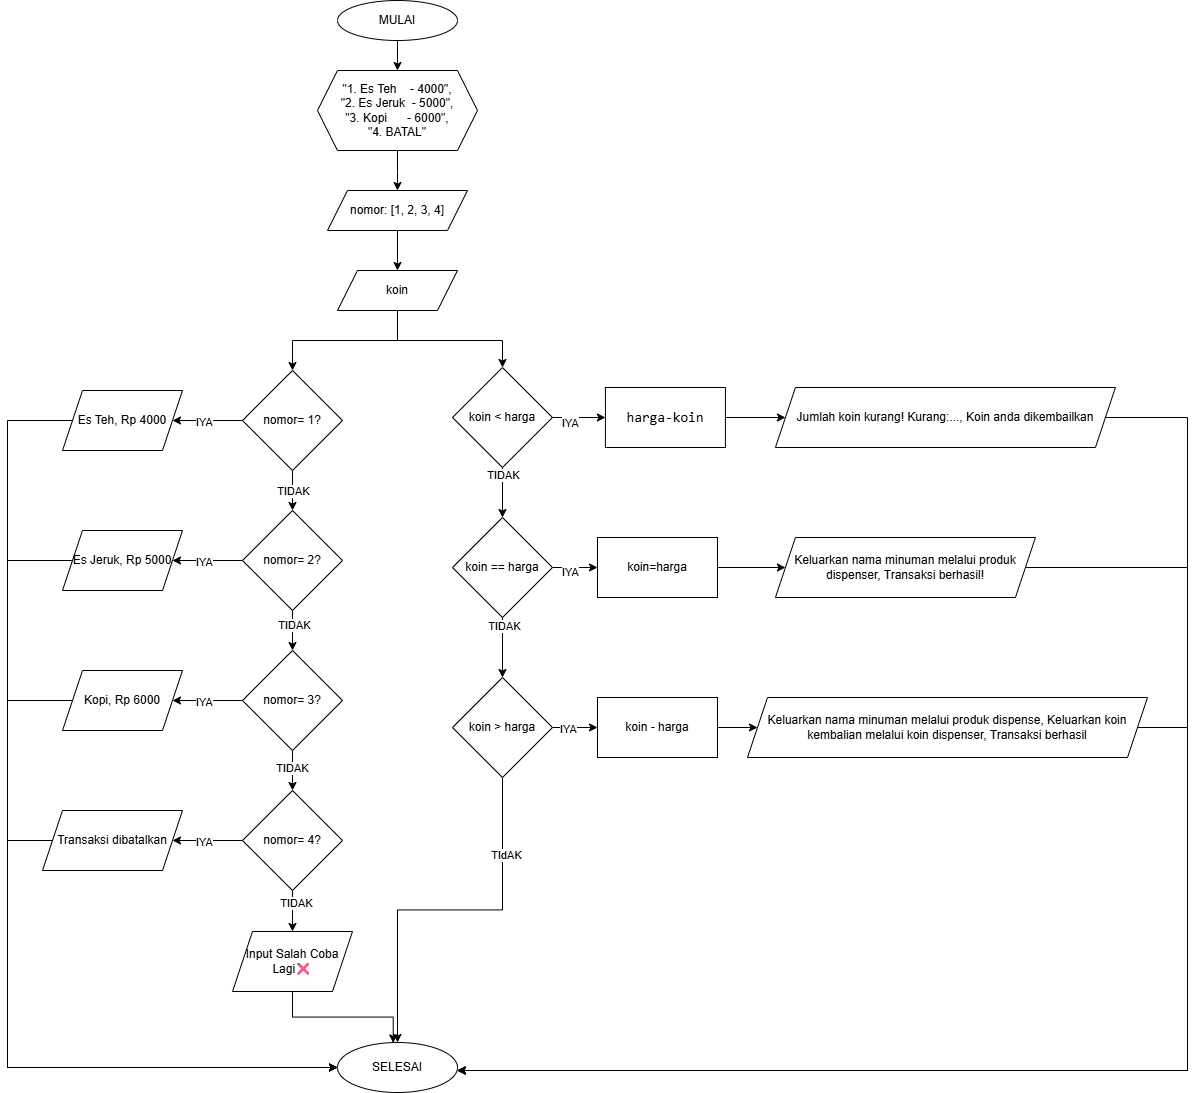

The diagram above was exported from draw.io. Its source (the exported page's mxGraphModel, read from the mxfile embedded in the PNG):
<mxGraphModel dx="1237" dy="664" grid="1" gridSize="10" guides="1" tooltips="1" connect="1" arrows="1" fold="1" page="1" pageScale="1" pageWidth="1654" pageHeight="2336" math="0" shadow="0">
  <root>
    <mxCell id="0" />
    <mxCell id="1" parent="0" />
    <mxCell id="E9R9cgudBp4wcoKY_d7J-3" value="" style="edgeStyle=orthogonalEdgeStyle;rounded=0;orthogonalLoop=1;jettySize=auto;html=1;" parent="1" source="E9R9cgudBp4wcoKY_d7J-1" edge="1">
      <mxGeometry relative="1" as="geometry">
        <mxPoint x="750" y="150" as="targetPoint" />
      </mxGeometry>
    </mxCell>
    <mxCell id="E9R9cgudBp4wcoKY_d7J-1" value="MULAI" style="ellipse;whiteSpace=wrap;html=1;" parent="1" vertex="1">
      <mxGeometry x="690" y="80" width="120" height="40" as="geometry" />
    </mxCell>
    <mxCell id="E9R9cgudBp4wcoKY_d7J-4" value="" style="edgeStyle=orthogonalEdgeStyle;rounded=0;orthogonalLoop=1;jettySize=auto;html=1;" parent="1" target="E9R9cgudBp4wcoKY_d7J-6" edge="1">
      <mxGeometry relative="1" as="geometry">
        <mxPoint x="750" y="230" as="sourcePoint" />
      </mxGeometry>
    </mxCell>
    <mxCell id="E9R9cgudBp4wcoKY_d7J-5" value="" style="edgeStyle=orthogonalEdgeStyle;rounded=0;orthogonalLoop=1;jettySize=auto;html=1;entryX=0.5;entryY=0;entryDx=0;entryDy=0;" parent="1" source="E9R9cgudBp4wcoKY_d7J-6" edge="1">
      <mxGeometry relative="1" as="geometry">
        <mxPoint x="750" y="350" as="targetPoint" />
      </mxGeometry>
    </mxCell>
    <mxCell id="E9R9cgudBp4wcoKY_d7J-6" value="nomor: [1, 2, 3, 4]" style="shape=parallelogram;perimeter=parallelogramPerimeter;whiteSpace=wrap;html=1;fixedSize=1;" parent="1" vertex="1">
      <mxGeometry x="680" y="270" width="140" height="40" as="geometry" />
    </mxCell>
    <mxCell id="E9R9cgudBp4wcoKY_d7J-7" value="&quot;1. Es Teh&amp;nbsp; &amp;nbsp; - 4000&quot;,&lt;div&gt;&quot;2. Es Jeruk&amp;nbsp; - 5000&quot;,&lt;/div&gt;&lt;div&gt;&quot;3. Kopi&amp;nbsp; &amp;nbsp; &amp;nbsp; - 6000&quot;,&lt;/div&gt;&lt;div&gt;&quot;4. BATAL&quot;&lt;/div&gt;" style="shape=hexagon;perimeter=hexagonPerimeter2;whiteSpace=wrap;html=1;fixedSize=1;" parent="1" vertex="1">
      <mxGeometry x="670" y="150" width="160" height="80" as="geometry" />
    </mxCell>
    <mxCell id="E9R9cgudBp4wcoKY_d7J-12" style="edgeStyle=orthogonalEdgeStyle;rounded=0;orthogonalLoop=1;jettySize=auto;html=1;entryX=0.5;entryY=0;entryDx=0;entryDy=0;" parent="1" source="E9R9cgudBp4wcoKY_d7J-8" target="E9R9cgudBp4wcoKY_d7J-10" edge="1">
      <mxGeometry relative="1" as="geometry">
        <Array as="points">
          <mxPoint x="750" y="420" />
          <mxPoint x="645" y="420" />
        </Array>
      </mxGeometry>
    </mxCell>
    <mxCell id="E9R9cgudBp4wcoKY_d7J-13" style="edgeStyle=orthogonalEdgeStyle;rounded=0;orthogonalLoop=1;jettySize=auto;html=1;" parent="1" source="E9R9cgudBp4wcoKY_d7J-8" target="E9R9cgudBp4wcoKY_d7J-40" edge="1">
      <mxGeometry relative="1" as="geometry">
        <mxPoint x="854.9699999999998" y="440" as="targetPoint" />
        <Array as="points">
          <mxPoint x="750" y="420" />
          <mxPoint x="855" y="420" />
        </Array>
      </mxGeometry>
    </mxCell>
    <mxCell id="E9R9cgudBp4wcoKY_d7J-8" value="koin" style="shape=parallelogram;perimeter=parallelogramPerimeter;whiteSpace=wrap;html=1;fixedSize=1;" parent="1" vertex="1">
      <mxGeometry x="690" y="350" width="120" height="40" as="geometry" />
    </mxCell>
    <mxCell id="E9R9cgudBp4wcoKY_d7J-14" style="edgeStyle=orthogonalEdgeStyle;rounded=0;orthogonalLoop=1;jettySize=auto;html=1;" parent="1" source="E9R9cgudBp4wcoKY_d7J-10" edge="1">
      <mxGeometry relative="1" as="geometry">
        <mxPoint x="525" y="500" as="targetPoint" />
      </mxGeometry>
    </mxCell>
    <mxCell id="E9R9cgudBp4wcoKY_d7J-15" value="IYA" style="edgeLabel;html=1;align=center;verticalAlign=middle;resizable=0;points=[];" parent="E9R9cgudBp4wcoKY_d7J-14" vertex="1" connectable="0">
      <mxGeometry x="0.1143" y="1" relative="1" as="geometry">
        <mxPoint as="offset" />
      </mxGeometry>
    </mxCell>
    <mxCell id="E9R9cgudBp4wcoKY_d7J-29" value="" style="edgeStyle=orthogonalEdgeStyle;rounded=0;orthogonalLoop=1;jettySize=auto;html=1;" parent="1" source="E9R9cgudBp4wcoKY_d7J-10" target="E9R9cgudBp4wcoKY_d7J-19" edge="1">
      <mxGeometry relative="1" as="geometry" />
    </mxCell>
    <mxCell id="E9R9cgudBp4wcoKY_d7J-32" value="TIDAK" style="edgeLabel;html=1;align=center;verticalAlign=middle;resizable=0;points=[];" parent="E9R9cgudBp4wcoKY_d7J-29" vertex="1" connectable="0">
      <mxGeometry x="0.0167" relative="1" as="geometry">
        <mxPoint as="offset" />
      </mxGeometry>
    </mxCell>
    <mxCell id="E9R9cgudBp4wcoKY_d7J-10" value="nomor= 1?" style="rhombus;whiteSpace=wrap;html=1;" parent="1" vertex="1">
      <mxGeometry x="595" y="450" width="100" height="100" as="geometry" />
    </mxCell>
    <mxCell id="E9R9cgudBp4wcoKY_d7J-78" style="edgeStyle=orthogonalEdgeStyle;rounded=0;orthogonalLoop=1;jettySize=auto;html=1;entryX=0;entryY=0.5;entryDx=0;entryDy=0;" parent="1" source="E9R9cgudBp4wcoKY_d7J-16" target="E9R9cgudBp4wcoKY_d7J-77" edge="1">
      <mxGeometry relative="1" as="geometry">
        <Array as="points">
          <mxPoint x="360" y="500" />
          <mxPoint x="360" y="1147" />
        </Array>
      </mxGeometry>
    </mxCell>
    <mxCell id="E9R9cgudBp4wcoKY_d7J-16" value="Es Teh, Rp 4000" style="shape=parallelogram;perimeter=parallelogramPerimeter;whiteSpace=wrap;html=1;fixedSize=1;" parent="1" vertex="1">
      <mxGeometry x="415" y="470" width="120" height="60" as="geometry" />
    </mxCell>
    <mxCell id="E9R9cgudBp4wcoKY_d7J-17" style="edgeStyle=orthogonalEdgeStyle;rounded=0;orthogonalLoop=1;jettySize=auto;html=1;" parent="1" source="E9R9cgudBp4wcoKY_d7J-19" edge="1">
      <mxGeometry relative="1" as="geometry">
        <mxPoint x="525" y="640" as="targetPoint" />
      </mxGeometry>
    </mxCell>
    <mxCell id="E9R9cgudBp4wcoKY_d7J-18" value="IYA" style="edgeLabel;html=1;align=center;verticalAlign=middle;resizable=0;points=[];" parent="E9R9cgudBp4wcoKY_d7J-17" vertex="1" connectable="0">
      <mxGeometry x="0.1143" y="1" relative="1" as="geometry">
        <mxPoint as="offset" />
      </mxGeometry>
    </mxCell>
    <mxCell id="E9R9cgudBp4wcoKY_d7J-30" value="" style="edgeStyle=orthogonalEdgeStyle;rounded=0;orthogonalLoop=1;jettySize=auto;html=1;" parent="1" source="E9R9cgudBp4wcoKY_d7J-19" target="E9R9cgudBp4wcoKY_d7J-23" edge="1">
      <mxGeometry relative="1" as="geometry" />
    </mxCell>
    <mxCell id="E9R9cgudBp4wcoKY_d7J-34" value="TIDAK" style="edgeLabel;html=1;align=center;verticalAlign=middle;resizable=0;points=[];" parent="E9R9cgudBp4wcoKY_d7J-30" vertex="1" connectable="0">
      <mxGeometry x="-0.3167" y="1" relative="1" as="geometry">
        <mxPoint as="offset" />
      </mxGeometry>
    </mxCell>
    <mxCell id="E9R9cgudBp4wcoKY_d7J-19" value="nomor= 2?" style="rhombus;whiteSpace=wrap;html=1;" parent="1" vertex="1">
      <mxGeometry x="595" y="590" width="100" height="100" as="geometry" />
    </mxCell>
    <mxCell id="E9R9cgudBp4wcoKY_d7J-79" style="edgeStyle=orthogonalEdgeStyle;rounded=0;orthogonalLoop=1;jettySize=auto;html=1;entryX=0;entryY=0.5;entryDx=0;entryDy=0;" parent="1" source="E9R9cgudBp4wcoKY_d7J-20" target="E9R9cgudBp4wcoKY_d7J-77" edge="1">
      <mxGeometry relative="1" as="geometry">
        <Array as="points">
          <mxPoint x="360" y="640" />
          <mxPoint x="360" y="1147" />
        </Array>
      </mxGeometry>
    </mxCell>
    <mxCell id="E9R9cgudBp4wcoKY_d7J-20" value="Es Jeruk, Rp 5000" style="shape=parallelogram;perimeter=parallelogramPerimeter;whiteSpace=wrap;html=1;fixedSize=1;" parent="1" vertex="1">
      <mxGeometry x="415" y="610" width="120" height="60" as="geometry" />
    </mxCell>
    <mxCell id="E9R9cgudBp4wcoKY_d7J-21" style="edgeStyle=orthogonalEdgeStyle;rounded=0;orthogonalLoop=1;jettySize=auto;html=1;" parent="1" source="E9R9cgudBp4wcoKY_d7J-23" edge="1">
      <mxGeometry relative="1" as="geometry">
        <mxPoint x="525" y="780" as="targetPoint" />
      </mxGeometry>
    </mxCell>
    <mxCell id="E9R9cgudBp4wcoKY_d7J-22" value="IYA" style="edgeLabel;html=1;align=center;verticalAlign=middle;resizable=0;points=[];" parent="E9R9cgudBp4wcoKY_d7J-21" vertex="1" connectable="0">
      <mxGeometry x="0.1143" y="1" relative="1" as="geometry">
        <mxPoint as="offset" />
      </mxGeometry>
    </mxCell>
    <mxCell id="E9R9cgudBp4wcoKY_d7J-31" value="" style="edgeStyle=orthogonalEdgeStyle;rounded=0;orthogonalLoop=1;jettySize=auto;html=1;" parent="1" source="E9R9cgudBp4wcoKY_d7J-23" target="E9R9cgudBp4wcoKY_d7J-27" edge="1">
      <mxGeometry relative="1" as="geometry" />
    </mxCell>
    <mxCell id="E9R9cgudBp4wcoKY_d7J-35" value="TIDAK" style="edgeLabel;html=1;align=center;verticalAlign=middle;resizable=0;points=[];" parent="E9R9cgudBp4wcoKY_d7J-31" vertex="1" connectable="0">
      <mxGeometry x="-0.1738" y="-1" relative="1" as="geometry">
        <mxPoint as="offset" />
      </mxGeometry>
    </mxCell>
    <mxCell id="E9R9cgudBp4wcoKY_d7J-23" value="nomor= 3?" style="rhombus;whiteSpace=wrap;html=1;" parent="1" vertex="1">
      <mxGeometry x="595" y="730" width="100" height="100" as="geometry" />
    </mxCell>
    <mxCell id="E9R9cgudBp4wcoKY_d7J-80" style="edgeStyle=orthogonalEdgeStyle;rounded=0;orthogonalLoop=1;jettySize=auto;html=1;entryX=0;entryY=0.5;entryDx=0;entryDy=0;" parent="1" source="E9R9cgudBp4wcoKY_d7J-24" target="E9R9cgudBp4wcoKY_d7J-77" edge="1">
      <mxGeometry relative="1" as="geometry">
        <Array as="points">
          <mxPoint x="360" y="780" />
          <mxPoint x="360" y="1147" />
        </Array>
      </mxGeometry>
    </mxCell>
    <mxCell id="E9R9cgudBp4wcoKY_d7J-24" value="Kopi, Rp 6000" style="shape=parallelogram;perimeter=parallelogramPerimeter;whiteSpace=wrap;html=1;fixedSize=1;" parent="1" vertex="1">
      <mxGeometry x="415" y="750" width="120" height="60" as="geometry" />
    </mxCell>
    <mxCell id="E9R9cgudBp4wcoKY_d7J-25" style="edgeStyle=orthogonalEdgeStyle;rounded=0;orthogonalLoop=1;jettySize=auto;html=1;" parent="1" source="E9R9cgudBp4wcoKY_d7J-27" edge="1">
      <mxGeometry relative="1" as="geometry">
        <mxPoint x="525" y="920" as="targetPoint" />
      </mxGeometry>
    </mxCell>
    <mxCell id="E9R9cgudBp4wcoKY_d7J-26" value="IYA" style="edgeLabel;html=1;align=center;verticalAlign=middle;resizable=0;points=[];" parent="E9R9cgudBp4wcoKY_d7J-25" vertex="1" connectable="0">
      <mxGeometry x="0.1143" y="1" relative="1" as="geometry">
        <mxPoint as="offset" />
      </mxGeometry>
    </mxCell>
    <mxCell id="E9R9cgudBp4wcoKY_d7J-83" value="" style="edgeStyle=orthogonalEdgeStyle;rounded=0;orthogonalLoop=1;jettySize=auto;html=1;" parent="1" source="E9R9cgudBp4wcoKY_d7J-27" target="E9R9cgudBp4wcoKY_d7J-82" edge="1">
      <mxGeometry relative="1" as="geometry" />
    </mxCell>
    <mxCell id="E9R9cgudBp4wcoKY_d7J-84" value="TIDAK" style="edgeLabel;html=1;align=center;verticalAlign=middle;resizable=0;points=[];" parent="E9R9cgudBp4wcoKY_d7J-83" vertex="1" connectable="0">
      <mxGeometry x="-0.3821" y="3" relative="1" as="geometry">
        <mxPoint y="-1" as="offset" />
      </mxGeometry>
    </mxCell>
    <mxCell id="E9R9cgudBp4wcoKY_d7J-27" value="nomor= 4?" style="rhombus;whiteSpace=wrap;html=1;" parent="1" vertex="1">
      <mxGeometry x="595" y="870" width="100" height="100" as="geometry" />
    </mxCell>
    <mxCell id="E9R9cgudBp4wcoKY_d7J-81" style="edgeStyle=orthogonalEdgeStyle;rounded=0;orthogonalLoop=1;jettySize=auto;html=1;entryX=0;entryY=0.5;entryDx=0;entryDy=0;" parent="1" source="E9R9cgudBp4wcoKY_d7J-28" target="E9R9cgudBp4wcoKY_d7J-77" edge="1">
      <mxGeometry relative="1" as="geometry">
        <Array as="points">
          <mxPoint x="360" y="920" />
          <mxPoint x="360" y="1147" />
        </Array>
      </mxGeometry>
    </mxCell>
    <mxCell id="E9R9cgudBp4wcoKY_d7J-28" value="Transaksi dibatalkan" style="shape=parallelogram;perimeter=parallelogramPerimeter;whiteSpace=wrap;html=1;fixedSize=1;" parent="1" vertex="1">
      <mxGeometry x="395" y="890" width="140" height="60" as="geometry" />
    </mxCell>
    <mxCell id="E9R9cgudBp4wcoKY_d7J-38" value="" style="edgeStyle=orthogonalEdgeStyle;rounded=0;orthogonalLoop=1;jettySize=auto;html=1;arcSize=25;" parent="1" source="E9R9cgudBp4wcoKY_d7J-40" target="E9R9cgudBp4wcoKY_d7J-47" edge="1">
      <mxGeometry relative="1" as="geometry" />
    </mxCell>
    <mxCell id="E9R9cgudBp4wcoKY_d7J-39" value="TIDAK" style="edgeLabel;html=1;align=center;verticalAlign=middle;resizable=0;points=[];arcSize=25;" parent="E9R9cgudBp4wcoKY_d7J-38" vertex="1" connectable="0">
      <mxGeometry x="-0.6428" relative="1" as="geometry">
        <mxPoint y="-1" as="offset" />
      </mxGeometry>
    </mxCell>
    <mxCell id="E9R9cgudBp4wcoKY_d7J-71" value="" style="edgeStyle=orthogonalEdgeStyle;rounded=0;orthogonalLoop=1;jettySize=auto;html=1;entryX=0;entryY=0.5;entryDx=0;entryDy=0;arcSize=25;" parent="1" source="E9R9cgudBp4wcoKY_d7J-40" target="E9R9cgudBp4wcoKY_d7J-72" edge="1">
      <mxGeometry relative="1" as="geometry" />
    </mxCell>
    <mxCell id="E9R9cgudBp4wcoKY_d7J-86" value="IYA" style="edgeLabel;html=1;align=center;verticalAlign=middle;resizable=0;points=[];" parent="E9R9cgudBp4wcoKY_d7J-71" vertex="1" connectable="0">
      <mxGeometry x="-0.2816" y="-5" relative="1" as="geometry">
        <mxPoint x="-1" as="offset" />
      </mxGeometry>
    </mxCell>
    <mxCell id="E9R9cgudBp4wcoKY_d7J-40" value="koin &amp;lt; harga" style="rhombus;whiteSpace=wrap;html=1;arcSize=25;" parent="1" vertex="1">
      <mxGeometry x="804.9799999999999" y="447" width="100" height="100" as="geometry" />
    </mxCell>
    <mxCell id="E9R9cgudBp4wcoKY_d7J-88" style="edgeStyle=orthogonalEdgeStyle;rounded=0;orthogonalLoop=1;jettySize=auto;html=1;entryX=0.994;entryY=0.563;entryDx=0;entryDy=0;entryPerimeter=0;" parent="1" source="E9R9cgudBp4wcoKY_d7J-42" target="E9R9cgudBp4wcoKY_d7J-77" edge="1">
      <mxGeometry relative="1" as="geometry">
        <Array as="points">
          <mxPoint x="1540" y="497" />
          <mxPoint x="1540" y="1150" />
          <mxPoint x="809" y="1150" />
        </Array>
      </mxGeometry>
    </mxCell>
    <mxCell id="E9R9cgudBp4wcoKY_d7J-42" value="Jumlah koin kurang! Kurang:..., Koin anda dikembailkan" style="shape=parallelogram;perimeter=parallelogramPerimeter;whiteSpace=wrap;html=1;fixedSize=1;arcSize=25;" parent="1" vertex="1">
      <mxGeometry x="1127.9299999999998" y="467" width="340" height="60" as="geometry" />
    </mxCell>
    <mxCell id="E9R9cgudBp4wcoKY_d7J-43" value="" style="edgeStyle=orthogonalEdgeStyle;rounded=0;orthogonalLoop=1;jettySize=auto;html=1;arcSize=25;" parent="1" source="E9R9cgudBp4wcoKY_d7J-47" target="E9R9cgudBp4wcoKY_d7J-54" edge="1">
      <mxGeometry relative="1" as="geometry" />
    </mxCell>
    <mxCell id="E9R9cgudBp4wcoKY_d7J-44" value="TIDAK" style="edgeLabel;html=1;align=center;verticalAlign=middle;resizable=0;points=[];arcSize=25;" parent="E9R9cgudBp4wcoKY_d7J-43" vertex="1" connectable="0">
      <mxGeometry x="-0.7346" y="1" relative="1" as="geometry">
        <mxPoint as="offset" />
      </mxGeometry>
    </mxCell>
    <mxCell id="E9R9cgudBp4wcoKY_d7J-75" value="" style="edgeStyle=orthogonalEdgeStyle;rounded=0;orthogonalLoop=1;jettySize=auto;html=1;" parent="1" source="E9R9cgudBp4wcoKY_d7J-47" target="E9R9cgudBp4wcoKY_d7J-92" edge="1">
      <mxGeometry relative="1" as="geometry" />
    </mxCell>
    <mxCell id="E9R9cgudBp4wcoKY_d7J-76" value="IYA" style="edgeLabel;html=1;align=center;verticalAlign=middle;resizable=0;points=[];" parent="E9R9cgudBp4wcoKY_d7J-75" vertex="1" connectable="0">
      <mxGeometry x="-0.2369" y="-4" relative="1" as="geometry">
        <mxPoint as="offset" />
      </mxGeometry>
    </mxCell>
    <mxCell id="E9R9cgudBp4wcoKY_d7J-47" value="koin == harga" style="rhombus;whiteSpace=wrap;html=1;arcSize=25;" parent="1" vertex="1">
      <mxGeometry x="804.9799999999999" y="597" width="100" height="100" as="geometry" />
    </mxCell>
    <mxCell id="E9R9cgudBp4wcoKY_d7J-89" style="edgeStyle=orthogonalEdgeStyle;rounded=0;orthogonalLoop=1;jettySize=auto;html=1;" parent="1" source="E9R9cgudBp4wcoKY_d7J-49" edge="1">
      <mxGeometry relative="1" as="geometry">
        <mxPoint x="810" y="1150" as="targetPoint" />
        <Array as="points">
          <mxPoint x="1540" y="647" />
          <mxPoint x="1540" y="1150" />
        </Array>
      </mxGeometry>
    </mxCell>
    <mxCell id="E9R9cgudBp4wcoKY_d7J-49" value="Keluarkan nama minuman melalui produk dispenser, Transaksi berhasil!" style="shape=parallelogram;perimeter=parallelogramPerimeter;whiteSpace=wrap;html=1;fixedSize=1;arcSize=25;" parent="1" vertex="1">
      <mxGeometry x="1127.9299999999998" y="617" width="260" height="60" as="geometry" />
    </mxCell>
    <mxCell id="E9R9cgudBp4wcoKY_d7J-50" value="" style="edgeStyle=orthogonalEdgeStyle;rounded=0;orthogonalLoop=1;jettySize=auto;html=1;entryX=0;entryY=0.5;entryDx=0;entryDy=0;arcSize=25;" parent="1" source="E9R9cgudBp4wcoKY_d7J-54" target="E9R9cgudBp4wcoKY_d7J-60" edge="1">
      <mxGeometry relative="1" as="geometry">
        <mxPoint x="784.9124561403506" y="837.0526315789475" as="targetPoint" />
      </mxGeometry>
    </mxCell>
    <mxCell id="E9R9cgudBp4wcoKY_d7J-51" value="IYA" style="edgeLabel;html=1;align=center;verticalAlign=middle;resizable=0;points=[];arcSize=25;" parent="E9R9cgudBp4wcoKY_d7J-50" vertex="1" connectable="0">
      <mxGeometry x="-0.1548" y="-1" relative="1" as="geometry">
        <mxPoint x="-3" as="offset" />
      </mxGeometry>
    </mxCell>
    <mxCell id="E9R9cgudBp4wcoKY_d7J-52" value="" style="edgeStyle=orthogonalEdgeStyle;rounded=0;orthogonalLoop=1;jettySize=auto;html=1;arcSize=25;entryX=0.5;entryY=0;entryDx=0;entryDy=0;" parent="1" source="E9R9cgudBp4wcoKY_d7J-54" target="E9R9cgudBp4wcoKY_d7J-77" edge="1">
      <mxGeometry relative="1" as="geometry">
        <mxPoint x="854.9800000000001" y="917" as="targetPoint" />
      </mxGeometry>
    </mxCell>
    <mxCell id="E9R9cgudBp4wcoKY_d7J-87" value="TIdAK" style="edgeLabel;html=1;align=center;verticalAlign=middle;resizable=0;points=[];" parent="E9R9cgudBp4wcoKY_d7J-52" vertex="1" connectable="0">
      <mxGeometry x="-0.5729" y="3" relative="1" as="geometry">
        <mxPoint y="-1" as="offset" />
      </mxGeometry>
    </mxCell>
    <mxCell id="E9R9cgudBp4wcoKY_d7J-54" value="koin &amp;gt; harga" style="rhombus;whiteSpace=wrap;html=1;arcSize=25;" parent="1" vertex="1">
      <mxGeometry x="804.9799999999999" y="757" width="100" height="100" as="geometry" />
    </mxCell>
    <mxCell id="E9R9cgudBp4wcoKY_d7J-90" style="edgeStyle=orthogonalEdgeStyle;rounded=0;orthogonalLoop=1;jettySize=auto;html=1;" parent="1" source="E9R9cgudBp4wcoKY_d7J-58" edge="1">
      <mxGeometry relative="1" as="geometry">
        <mxPoint x="810" y="1150" as="targetPoint" />
        <Array as="points">
          <mxPoint x="1540" y="807" />
          <mxPoint x="1540" y="1150" />
        </Array>
      </mxGeometry>
    </mxCell>
    <mxCell id="E9R9cgudBp4wcoKY_d7J-58" value="Keluarkan nama minuman melalui produk dispense, Keluarkan koin kembalian melalui koin dispenser, Transaksi berhasil" style="shape=parallelogram;perimeter=parallelogramPerimeter;whiteSpace=wrap;html=1;fixedSize=1;arcSize=25;" parent="1" vertex="1">
      <mxGeometry x="1099.9999999999998" y="777" width="400" height="60" as="geometry" />
    </mxCell>
    <mxCell id="E9R9cgudBp4wcoKY_d7J-74" value="" style="edgeStyle=orthogonalEdgeStyle;rounded=0;orthogonalLoop=1;jettySize=auto;html=1;arcSize=25;" parent="1" source="E9R9cgudBp4wcoKY_d7J-60" target="E9R9cgudBp4wcoKY_d7J-58" edge="1">
      <mxGeometry relative="1" as="geometry" />
    </mxCell>
    <mxCell id="E9R9cgudBp4wcoKY_d7J-60" value="&lt;div&gt;&lt;span style=&quot;background-color: transparent; color: light-dark(rgb(0, 0, 0), rgb(255, 255, 255));&quot;&gt;koin - harga&lt;/span&gt;&lt;/div&gt;" style="rounded=0;whiteSpace=wrap;html=1;arcSize=25;" parent="1" vertex="1">
      <mxGeometry x="950" y="777" width="120" height="60" as="geometry" />
    </mxCell>
    <mxCell id="E9R9cgudBp4wcoKY_d7J-73" style="edgeStyle=orthogonalEdgeStyle;rounded=0;orthogonalLoop=1;jettySize=auto;html=1;entryX=0;entryY=0.5;entryDx=0;entryDy=0;arcSize=25;" parent="1" source="E9R9cgudBp4wcoKY_d7J-72" target="E9R9cgudBp4wcoKY_d7J-42" edge="1">
      <mxGeometry relative="1" as="geometry" />
    </mxCell>
    <mxCell id="E9R9cgudBp4wcoKY_d7J-72" value="&lt;div style=&quot;background-color: rgb(255, 255, 255); font-family: monospace, Consolas, &amp;quot;Courier New&amp;quot;, monospace; font-size: 14px; line-height: 19px; white-space: pre;&quot;&gt;harga-koin&lt;/div&gt;" style="rounded=0;whiteSpace=wrap;html=1;arcSize=25;" parent="1" vertex="1">
      <mxGeometry x="957.93" y="467" width="120" height="60" as="geometry" />
    </mxCell>
    <mxCell id="E9R9cgudBp4wcoKY_d7J-77" value="SELESAI" style="ellipse;whiteSpace=wrap;html=1;" parent="1" vertex="1">
      <mxGeometry x="690" y="1122" width="120" height="50" as="geometry" />
    </mxCell>
    <mxCell id="E9R9cgudBp4wcoKY_d7J-82" value="Input Salah Coba Lagi❌" style="shape=parallelogram;perimeter=parallelogramPerimeter;whiteSpace=wrap;html=1;fixedSize=1;" parent="1" vertex="1">
      <mxGeometry x="585" y="1011" width="120" height="60" as="geometry" />
    </mxCell>
    <mxCell id="E9R9cgudBp4wcoKY_d7J-85" style="edgeStyle=orthogonalEdgeStyle;rounded=0;orthogonalLoop=1;jettySize=auto;html=1;entryX=0.464;entryY=0.009;entryDx=0;entryDy=0;entryPerimeter=0;" parent="1" source="E9R9cgudBp4wcoKY_d7J-82" target="E9R9cgudBp4wcoKY_d7J-77" edge="1">
      <mxGeometry relative="1" as="geometry" />
    </mxCell>
    <mxCell id="E9R9cgudBp4wcoKY_d7J-93" style="edgeStyle=orthogonalEdgeStyle;rounded=0;orthogonalLoop=1;jettySize=auto;html=1;entryX=0;entryY=0.5;entryDx=0;entryDy=0;" parent="1" source="E9R9cgudBp4wcoKY_d7J-92" target="E9R9cgudBp4wcoKY_d7J-49" edge="1">
      <mxGeometry relative="1" as="geometry" />
    </mxCell>
    <mxCell id="E9R9cgudBp4wcoKY_d7J-92" value="koin=harga" style="rounded=0;whiteSpace=wrap;html=1;" parent="1" vertex="1">
      <mxGeometry x="950" y="617" width="120" height="60" as="geometry" />
    </mxCell>
  </root>
</mxGraphModel>